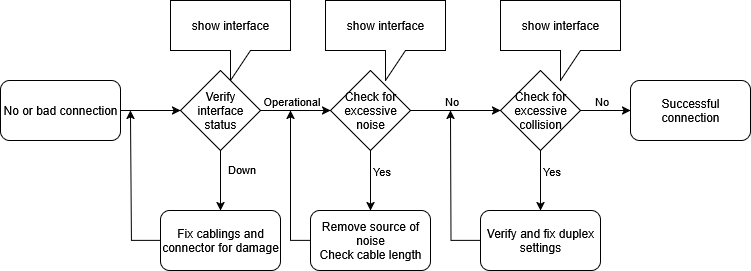

The diagram above was exported from draw.io. Its source (the exported page's mxGraphModel, read from the mxfile embedded in the PNG):
<mxGraphModel dx="1764" dy="467" grid="1" gridSize="10" guides="1" tooltips="1" connect="1" arrows="1" fold="1" page="1" pageScale="1" pageWidth="850" pageHeight="1100" math="0" shadow="0">
  <root>
    <mxCell id="0" />
    <mxCell id="1" parent="0" />
    <mxCell id="cQvsQfS7mBBL22LEWWbT-8" value="" style="edgeStyle=orthogonalEdgeStyle;rounded=0;orthogonalLoop=1;jettySize=auto;html=1;" edge="1" parent="1" source="cQvsQfS7mBBL22LEWWbT-1" target="cQvsQfS7mBBL22LEWWbT-2">
      <mxGeometry relative="1" as="geometry" />
    </mxCell>
    <mxCell id="cQvsQfS7mBBL22LEWWbT-19" style="edgeStyle=orthogonalEdgeStyle;rounded=0;orthogonalLoop=1;jettySize=auto;html=1;entryX=0.5;entryY=0;entryDx=0;entryDy=0;" edge="1" parent="1" source="cQvsQfS7mBBL22LEWWbT-1" target="cQvsQfS7mBBL22LEWWbT-13">
      <mxGeometry relative="1" as="geometry" />
    </mxCell>
    <mxCell id="cQvsQfS7mBBL22LEWWbT-28" value="Down" style="edgeLabel;html=1;align=center;verticalAlign=middle;resizable=0;points=[];" vertex="1" connectable="0" parent="cQvsQfS7mBBL22LEWWbT-19">
      <mxGeometry x="-0.4" relative="1" as="geometry">
        <mxPoint x="20" as="offset" />
      </mxGeometry>
    </mxCell>
    <mxCell id="cQvsQfS7mBBL22LEWWbT-1" value="Verify interface status" style="rhombus;whiteSpace=wrap;html=1;" vertex="1" parent="1">
      <mxGeometry x="160" y="200" width="80" height="80" as="geometry" />
    </mxCell>
    <mxCell id="cQvsQfS7mBBL22LEWWbT-9" value="" style="edgeStyle=orthogonalEdgeStyle;rounded=0;orthogonalLoop=1;jettySize=auto;html=1;" edge="1" parent="1" source="cQvsQfS7mBBL22LEWWbT-2" target="cQvsQfS7mBBL22LEWWbT-3">
      <mxGeometry relative="1" as="geometry" />
    </mxCell>
    <mxCell id="cQvsQfS7mBBL22LEWWbT-31" value="No" style="edgeLabel;html=1;align=center;verticalAlign=middle;resizable=0;points=[];" vertex="1" connectable="0" parent="cQvsQfS7mBBL22LEWWbT-9">
      <mxGeometry x="-0.2667" y="2" relative="1" as="geometry">
        <mxPoint x="7" y="-8" as="offset" />
      </mxGeometry>
    </mxCell>
    <mxCell id="cQvsQfS7mBBL22LEWWbT-17" style="edgeStyle=orthogonalEdgeStyle;rounded=0;orthogonalLoop=1;jettySize=auto;html=1;" edge="1" parent="1" source="cQvsQfS7mBBL22LEWWbT-2" target="cQvsQfS7mBBL22LEWWbT-14">
      <mxGeometry relative="1" as="geometry" />
    </mxCell>
    <mxCell id="cQvsQfS7mBBL22LEWWbT-29" value="Yes" style="edgeLabel;html=1;align=center;verticalAlign=middle;resizable=0;points=[];" vertex="1" connectable="0" parent="cQvsQfS7mBBL22LEWWbT-17">
      <mxGeometry x="-0.1333" relative="1" as="geometry">
        <mxPoint x="10" y="-6" as="offset" />
      </mxGeometry>
    </mxCell>
    <mxCell id="cQvsQfS7mBBL22LEWWbT-2" value="Check for excessive noise" style="rhombus;whiteSpace=wrap;html=1;" vertex="1" parent="1">
      <mxGeometry x="310" y="200" width="80" height="80" as="geometry" />
    </mxCell>
    <mxCell id="cQvsQfS7mBBL22LEWWbT-20" style="edgeStyle=orthogonalEdgeStyle;rounded=0;orthogonalLoop=1;jettySize=auto;html=1;entryX=0.5;entryY=0;entryDx=0;entryDy=0;" edge="1" parent="1" source="cQvsQfS7mBBL22LEWWbT-3" target="cQvsQfS7mBBL22LEWWbT-15">
      <mxGeometry relative="1" as="geometry" />
    </mxCell>
    <mxCell id="cQvsQfS7mBBL22LEWWbT-30" value="Yes" style="edgeLabel;html=1;align=center;verticalAlign=middle;resizable=0;points=[];" vertex="1" connectable="0" parent="cQvsQfS7mBBL22LEWWbT-20">
      <mxGeometry x="-0.2" relative="1" as="geometry">
        <mxPoint x="10" y="-4" as="offset" />
      </mxGeometry>
    </mxCell>
    <mxCell id="cQvsQfS7mBBL22LEWWbT-26" style="edgeStyle=orthogonalEdgeStyle;rounded=0;orthogonalLoop=1;jettySize=auto;html=1;" edge="1" parent="1" source="cQvsQfS7mBBL22LEWWbT-3" target="cQvsQfS7mBBL22LEWWbT-25">
      <mxGeometry relative="1" as="geometry" />
    </mxCell>
    <mxCell id="cQvsQfS7mBBL22LEWWbT-32" value="No" style="edgeLabel;html=1;align=center;verticalAlign=middle;resizable=0;points=[];" vertex="1" connectable="0" parent="cQvsQfS7mBBL22LEWWbT-26">
      <mxGeometry x="-0.2" y="2" relative="1" as="geometry">
        <mxPoint y="-8" as="offset" />
      </mxGeometry>
    </mxCell>
    <mxCell id="cQvsQfS7mBBL22LEWWbT-3" value="Check for excessive collision" style="rhombus;whiteSpace=wrap;html=1;" vertex="1" parent="1">
      <mxGeometry x="480" y="200" width="80" height="80" as="geometry" />
    </mxCell>
    <mxCell id="cQvsQfS7mBBL22LEWWbT-5" value="show interface" style="shape=callout;whiteSpace=wrap;html=1;perimeter=calloutPerimeter;" vertex="1" parent="1">
      <mxGeometry x="150" y="130" width="120" height="80" as="geometry" />
    </mxCell>
    <mxCell id="cQvsQfS7mBBL22LEWWbT-6" value="show interface" style="shape=callout;whiteSpace=wrap;html=1;perimeter=calloutPerimeter;" vertex="1" parent="1">
      <mxGeometry x="305" y="130" width="120" height="80" as="geometry" />
    </mxCell>
    <mxCell id="cQvsQfS7mBBL22LEWWbT-7" value="show interface" style="shape=callout;whiteSpace=wrap;html=1;perimeter=calloutPerimeter;" vertex="1" parent="1">
      <mxGeometry x="480" y="130" width="120" height="80" as="geometry" />
    </mxCell>
    <mxCell id="cQvsQfS7mBBL22LEWWbT-12" style="edgeStyle=orthogonalEdgeStyle;rounded=0;orthogonalLoop=1;jettySize=auto;html=1;" edge="1" parent="1" source="cQvsQfS7mBBL22LEWWbT-10" target="cQvsQfS7mBBL22LEWWbT-1">
      <mxGeometry relative="1" as="geometry" />
    </mxCell>
    <mxCell id="cQvsQfS7mBBL22LEWWbT-27" value="Operational" style="edgeLabel;html=1;align=center;verticalAlign=middle;resizable=0;points=[];" vertex="1" connectable="0" parent="cQvsQfS7mBBL22LEWWbT-12">
      <mxGeometry x="0.3111" y="-1" relative="1" as="geometry">
        <mxPoint x="131" y="-11" as="offset" />
      </mxGeometry>
    </mxCell>
    <mxCell id="cQvsQfS7mBBL22LEWWbT-10" value="No or bad connection" style="rounded=1;whiteSpace=wrap;html=1;" vertex="1" parent="1">
      <mxGeometry x="-20" y="210" width="120" height="60" as="geometry" />
    </mxCell>
    <mxCell id="cQvsQfS7mBBL22LEWWbT-22" style="edgeStyle=orthogonalEdgeStyle;rounded=0;orthogonalLoop=1;jettySize=auto;html=1;" edge="1" parent="1" source="cQvsQfS7mBBL22LEWWbT-13">
      <mxGeometry relative="1" as="geometry">
        <mxPoint x="110" y="240" as="targetPoint" />
        <Array as="points">
          <mxPoint x="111" y="370" />
        </Array>
      </mxGeometry>
    </mxCell>
    <mxCell id="cQvsQfS7mBBL22LEWWbT-13" value="Fix cablings and connector for damage" style="rounded=1;whiteSpace=wrap;html=1;" vertex="1" parent="1">
      <mxGeometry x="140" y="340" width="120" height="60" as="geometry" />
    </mxCell>
    <mxCell id="cQvsQfS7mBBL22LEWWbT-23" style="edgeStyle=orthogonalEdgeStyle;rounded=0;orthogonalLoop=1;jettySize=auto;html=1;" edge="1" parent="1" source="cQvsQfS7mBBL22LEWWbT-14">
      <mxGeometry relative="1" as="geometry">
        <mxPoint x="270" y="240" as="targetPoint" />
      </mxGeometry>
    </mxCell>
    <mxCell id="cQvsQfS7mBBL22LEWWbT-14" value="Remove source of noise&lt;br&gt;Check cable length" style="rounded=1;whiteSpace=wrap;html=1;" vertex="1" parent="1">
      <mxGeometry x="290" y="340" width="120" height="60" as="geometry" />
    </mxCell>
    <mxCell id="cQvsQfS7mBBL22LEWWbT-24" style="edgeStyle=orthogonalEdgeStyle;rounded=0;orthogonalLoop=1;jettySize=auto;html=1;" edge="1" parent="1" source="cQvsQfS7mBBL22LEWWbT-15">
      <mxGeometry relative="1" as="geometry">
        <mxPoint x="430" y="240" as="targetPoint" />
      </mxGeometry>
    </mxCell>
    <mxCell id="cQvsQfS7mBBL22LEWWbT-15" value="Verify and fix duplex settings" style="rounded=1;whiteSpace=wrap;html=1;" vertex="1" parent="1">
      <mxGeometry x="460" y="340" width="120" height="60" as="geometry" />
    </mxCell>
    <mxCell id="cQvsQfS7mBBL22LEWWbT-25" value="Successful connection" style="rounded=1;whiteSpace=wrap;html=1;" vertex="1" parent="1">
      <mxGeometry x="610" y="210" width="120" height="60" as="geometry" />
    </mxCell>
  </root>
</mxGraphModel>